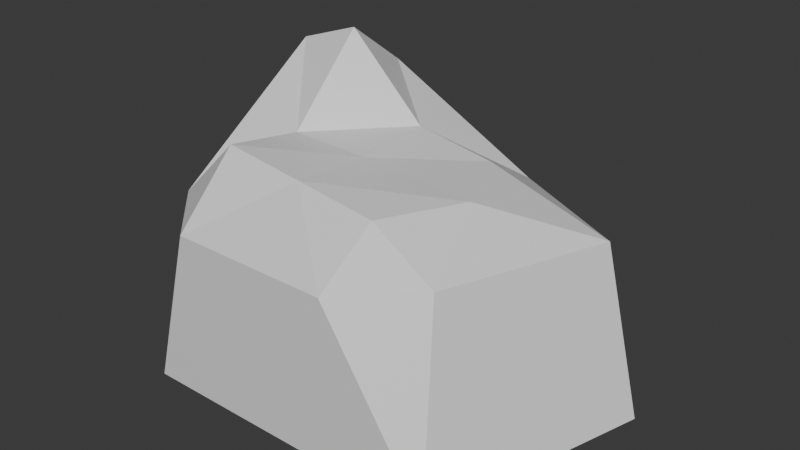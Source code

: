 # Source: rock2.blend  (saved by Blender 4.3.32; exported with 4.5.12 LTS)
import bpy
from mathutils import Matrix  # noqa: F401  (used for matrix-valued properties, if any)

bpy.ops.wm.read_factory_settings(use_empty=True)
scene = bpy.context.scene
scene.name = 'Scene'

# ---- collections
col_collection = bpy.data.collections.new('Collection'); scene.collection.children.link(col_collection)

# ---- materials (node trees are filled in below, after node groups)
mat_material = bpy.data.materials.new('Material')
mat_material.alpha_threshold = 0.0
mat_material.roughness = 0.5
mat_material.line_color = (0.0, 0.0, 0.0, 1.0)

# ---- material node trees
mat_material.use_nodes = True; mat_material.node_tree.nodes.clear()
_N = mat_material.node_tree.nodes; _L = mat_material.node_tree.links
n0 = _N.new('ShaderNodeOutputMaterial'); n0.name = 'Material Output'; n0.location = (300, 300)
n1 = _N.new('ShaderNodeBsdfPrincipled'); n1.name = 'Principled BSDF'; n1.location = (10, 300)
n1.inputs[3].default_value = 1.45
_L.new(n1.outputs[0], n0.inputs[0])
n0.is_active_output = True

# ---- world
world_world = bpy.data.worlds.new('World'); scene.world = world_world
world_world.use_nodes = True; world_world.node_tree.nodes.clear()
_N = world_world.node_tree.nodes; _L = world_world.node_tree.links
n0 = _N.new('ShaderNodeOutputWorld'); n0.name = 'World Output'; n0.location = (300, 300)
n1 = _N.new('ShaderNodeBackground'); n1.name = 'Background'; n1.location = (10, 300)
n1.inputs[0].default_value = (0.05088, 0.05088, 0.05088, 1.0)
_L.new(n1.outputs[0], n0.inputs[0])
n0.is_active_output = True
world_world.color = (0.05088, 0.05088, 0.05088)
world_world.sun_shadow_jitter_overblur = 0.0

# ---- meshes
me_cube = bpy.data.meshes.new('Cube')
me_cube.from_pydata([(0.559, 1.0, 0.559), (0.559, 0.559, 0.8234), (1.426, 0.559, 0.559), (1.711, 0.559, -0.5804), (0.9849, 1.228, -0.559), (1.0, -0.559, 0.559), (0.559, -0.559, 0.8495), (0.559, -1.0, 0.559), (0.8167, 0.0, 0.8365), (1.285, -1.0, -0.559), (0.0, 0.0, 0.8842), (-0.559, 1.0, 1.135), (-1.0, 0.559, 1.308), (-0.559, 0.559, 1.461), (-1.31, 0.559, -0.559), (-0.559, 1.228, -0.559), (0.0, 0.559, 0.915), (-1.0, -0.559, 0.559), (-0.559, -1.0, 0.559), (-0.559, -0.559, 1.0), (0.0, -0.559, 0.9248), (-0.8694, -1.0, -0.559), (-0.559, 0.0, 0.9031)], [], [(4, 2, 3), (9, 7, 18, 21), (10, 22, 19, 20), (9, 21, 14, 3), (0, 1, 2), (17, 14, 21), (5, 6, 7), (1, 16, 10, 8), (11, 12, 13), (8, 10, 20, 6), (17, 18, 19), (16, 13, 22, 10), (7, 9, 5), (14, 15, 3), (11, 15, 14, 12), (6, 20, 19, 18, 7), (1, 8, 6, 5, 2), (19, 22, 13, 12, 17), (13, 16, 1, 0, 11), (4, 3, 15), (15, 11, 0, 4), (21, 18, 17), (0, 2, 4), (5, 9, 3, 2), (17, 12, 14)])
_uv = me_cube.uv_layers.new(name='UVMap')
_uv.uv.foreach_set('vector', [0.4301, 0.4449, 0.5699, 0.5551, 0.3199, 0.5551, 0.4301, 0.8051, 0.5699, 0.8051, 0.5699, 0.9449, 0.4301, 0.9449, 0.75, 0.625, 0.8199, 0.625, 0.8199, 0.6949, 0.75, 0.6949, 0.3199, 0.75, 0.4301, 0.0, 0.125, 0.5551, 0.3199, 0.5551, 0.5699, 0.4449, 0.625, 0.4449, 0.5699, 0.5, 0.5699, 0.05513, 0.125, 0.5551, 0.4301, 0.0, 0.5699, 0.75, 0.625, 0.8051, 0.5699, 0.8051, 0.6801, 0.5551, 0.75, 0.5551, 0.75, 0.625, 0.6801, 0.625, 0.5699, 0.25, 0.5699, 0.1949, 0.625, 0.1949, 0.6801, 0.625, 0.75, 0.625, 0.75, 0.6949, 0.6801, 0.6949, 0.5699, 0.05513, 0.5699, 0.0, 0.625, 0.05513, 0.75, 0.5551, 0.8199, 0.5551, 0.8199, 0.625, 0.75, 0.625, 0.5699, 0.8051, 0.4301, 0.8051, 0.5699, 0.6949, 0.125, 0.5551, 0.1801, 0.5, 0.3199, 0.5551, 0.5699, 0.3051, 0.4301, 0.3051, 0.4301, 0.1949, 0.5699, 0.1949, 0.625, 0.8051, 0.625, 0.875, 0.625, 0.9449, 0.5699, 0.9449, 0.5699, 0.8051, 0.6801, 0.5551, 0.6801, 0.625, 0.6801, 0.6949, 0.5699, 0.6949, 0.5699, 0.5551, 0.625, 0.05513, 0.625, 0.125, 0.625, 0.1949, 0.5699, 0.1949, 0.5699, 0.05513, 0.625, 0.3051, 0.625, 0.375, 0.625, 0.4449, 0.5699, 0.4449, 0.5699, 0.3051, 0.3199, 0.5, 0.3199, 0.5551, 0.1801, 0.5, 0.4301, 0.3051, 0.5699, 0.3051, 0.5699, 0.4449, 0.4301, 0.4449, 0.4301, 0.0, 0.5699, 0.0, 0.5699, 0.05513, 0.5699, 0.4449, 0.5699, 0.5551, 0.4301, 0.4449, 0.5699, 0.6949, 0.3199, 0.75, 0.3199, 0.5551, 0.5699, 0.5551, 0.5699, 0.05513, 0.5699, 0.1949, 0.4301, 0.1949])
me_cube.materials.append(mat_material)
me_cube.use_mirror_vertex_groups = False
me_cube.update()

# ---- objects
ob_cube = bpy.data.objects.new('Cube', me_cube)

# ---- transforms, parenting, visibility, modifiers, constraints
ob_cube.location = (0.0, 0.0, 0.0)
ob_cube.lock_rotations_4d = False
ob_cube.empty_display_type = 'ARROWS'
ob_cube.lineart.crease_threshold = 0.0

# ---- collection membership
col_collection.objects.link(ob_cube)

# ---- scene / render settings (as saved in the file)
scene.frame_start = 1; scene.frame_end = 250; scene.frame_set(1)
scene.render.engine = 'BLENDER_EEVEE_NEXT'
bpy.context.view_layer.update()

# ---- added for rendering (the .blend has no active camera and no usable light): camera, sun
cam_auto = bpy.data.cameras.new('AutoCamera')
cam_auto.lens = 50.0
cam_auto.sensor_width = 36.0
cam_auto.clip_end = 1000.0
ob_auto_camera = bpy.data.objects.new('AutoCamera', cam_auto)
scene.collection.objects.link(ob_auto_camera)
ob_auto_camera.location = (4.15372, -4.63034, 3.60334)
ob_auto_camera.rotation_euler = (1.09748, -7.21219e-08, 0.694738)
scene.camera = ob_auto_camera
light_auto_sun = bpy.data.lights.new('AutoSun', 'SUN')
light_auto_sun.energy = 3.0
light_auto_sun.angle = 0.0523599
ob_auto_sun = bpy.data.objects.new('AutoSun', light_auto_sun)
scene.collection.objects.link(ob_auto_sun)
ob_auto_sun.rotation_euler = (0.872665, 0.174533, 0.523599)
bpy.context.view_layer.update()
